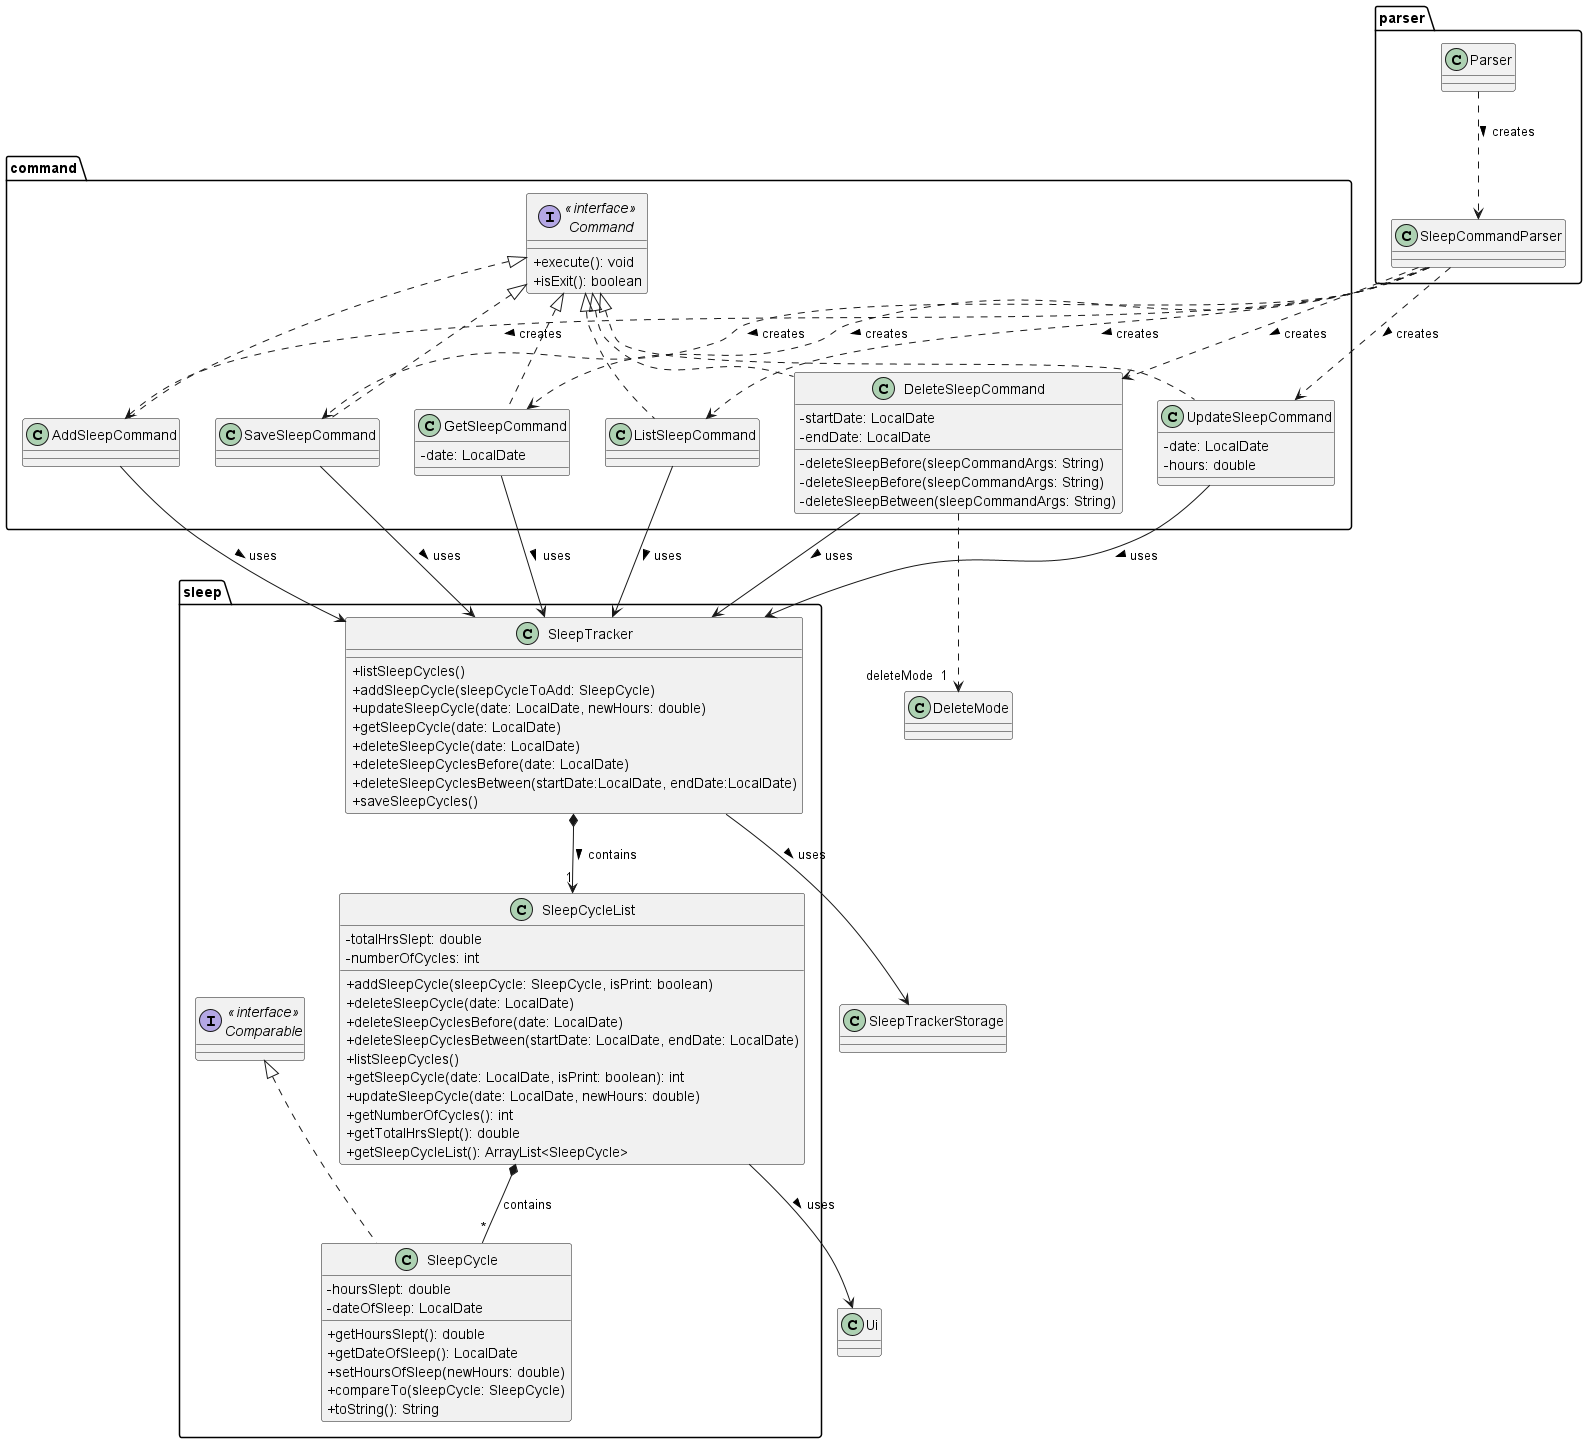

The diagram above was rendered by PlantUML. Its source (embedded in the PNG):
@startuml
'https://plantuml.com/sequence-diagram

skinparam classAttributeIconSize 0

package parser {
    class SleepCommandParser {
    }

    class Parser {
    }
}

package command {
    interface "<<interface>>\nCommand" as Command {
                + execute(): void
                + isExit(): boolean
    }

    class AddSleepCommand implements Command {
    }

    class DeleteSleepCommand implements Command {
        - startDate: LocalDate
        - endDate: LocalDate

        - deleteSleepBefore(sleepCommandArgs: String)
        - deleteSleepBefore(sleepCommandArgs: String)
        - deleteSleepBetween(sleepCommandArgs: String)
    }

    class GetSleepCommand implements Command {
        -  date: LocalDate
    }

    class ListSleepCommand implements Command {
    }

    class SaveSleepCommand implements Command {
    }

    class UpdateSleepCommand implements Command {
        - date: LocalDate
        - hours: double
    }
}

package sleep {
    interface "<<interface>>\nComparable" as Comparable {
    }

    class SleepCycle implements Comparable{
        - hoursSlept: double
        - dateOfSleep: LocalDate

        + getHoursSlept(): double
        + getDateOfSleep(): LocalDate
        + setHoursOfSleep(newHours: double)
        + compareTo(sleepCycle: SleepCycle)
        +toString(): String
    }

    class SleepCycleList {
        - totalHrsSlept: double
        - numberOfCycles: int

        +addSleepCycle(sleepCycle: SleepCycle, isPrint: boolean)
        +deleteSleepCycle(date: LocalDate)
        +deleteSleepCyclesBefore(date: LocalDate)
        +deleteSleepCyclesBetween(startDate: LocalDate, endDate: LocalDate)
        +listSleepCycles()
        +getSleepCycle(date: LocalDate, isPrint: boolean): int
        +updateSleepCycle(date: LocalDate, newHours: double)
        +getNumberOfCycles(): int
        +getTotalHrsSlept(): double
        +getSleepCycleList(): ArrayList<SleepCycle>

    }

    class SleepTracker {
        +listSleepCycles()
        +addSleepCycle(sleepCycleToAdd: SleepCycle)
        +updateSleepCycle(date: LocalDate, newHours: double)
        +getSleepCycle(date: LocalDate)
        +deleteSleepCycle(date: LocalDate)
        +deleteSleepCyclesBefore(date: LocalDate)
        +deleteSleepCyclesBetween(startDate:LocalDate, endDate:LocalDate)
        +saveSleepCycles()
    }
}


class SleepTrackerStorage {
}

class Ui {
}

Parser ..> SleepCommandParser: creates >

SleepCommandParser .DOWN.> AddSleepCommand : creates >
SleepCommandParser .DOWN.> DeleteSleepCommand : creates >
SleepCommandParser .DOWN.> ListSleepCommand : creates >
SleepCommandParser .DOWN.> SaveSleepCommand : creates >
SleepCommandParser .DOWN.> UpdateSleepCommand : creates >
SleepCommandParser .DOWN.> GetSleepCommand : creates >

AddSleepCommand --> SleepTracker : uses >
DeleteSleepCommand --> SleepTracker : uses >
DeleteSleepCommand ..> "deleteMode  1" DeleteMode
GetSleepCommand --> SleepTracker : uses >
ListSleepCommand --> SleepTracker : uses >
SaveSleepCommand --> SleepTracker : uses >
UpdateSleepCommand --> SleepTracker : uses >


SleepCycleList --> Ui : uses >
SleepTracker *--> "1" SleepCycleList: contains >
SleepTracker --> SleepTrackerStorage : uses >

SleepCycleList *-- "*" SleepCycle : contains

@enduml